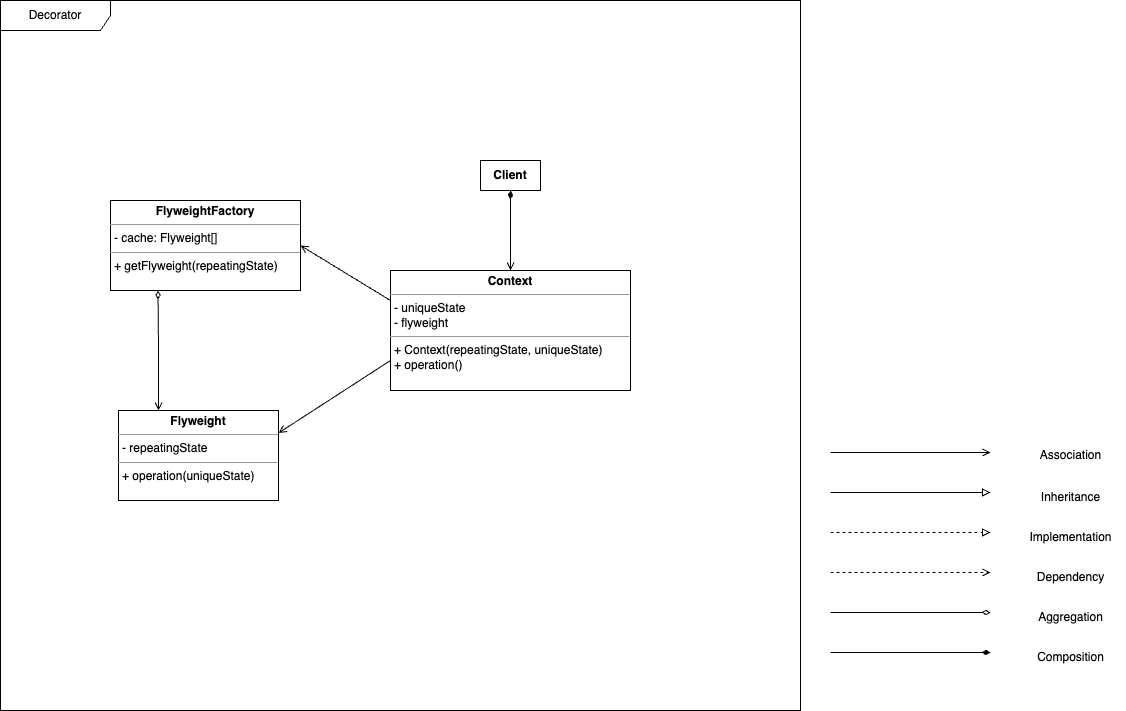

The diagram above was exported from draw.io. Its source (the exported page's mxGraphModel, read from the mxfile embedded in the PNG):
<mxGraphModel dx="714" dy="776" grid="1" gridSize="10" guides="1" tooltips="1" connect="1" arrows="1" fold="1" page="1" pageScale="1" pageWidth="1169" pageHeight="827" background="#ffffff" math="0" shadow="0">
  <root>
    <mxCell id="0" />
    <mxCell id="1" parent="0" />
    <mxCell id="C7NLP2P90zVWdkbIFHVU-33" value="Decorator" style="shape=umlFrame;whiteSpace=wrap;html=1;pointerEvents=0;width=110;height=30;" parent="1" vertex="1">
      <mxGeometry x="40" y="120" width="800" height="710" as="geometry" />
    </mxCell>
    <mxCell id="C7NLP2P90zVWdkbIFHVU-16" style="edgeStyle=orthogonalEdgeStyle;rounded=0;orthogonalLoop=1;jettySize=auto;html=1;exitX=1;exitY=0.5;exitDx=0;exitDy=0;endArrow=block;endFill=0;" parent="1" edge="1">
      <mxGeometry relative="1" as="geometry">
        <mxPoint x="870" y="612" as="sourcePoint" />
        <mxPoint x="1030" y="612" as="targetPoint" />
      </mxGeometry>
    </mxCell>
    <mxCell id="C7NLP2P90zVWdkbIFHVU-22" style="edgeStyle=orthogonalEdgeStyle;rounded=0;orthogonalLoop=1;jettySize=auto;html=1;exitX=1;exitY=0.5;exitDx=0;exitDy=0;dashed=1;endArrow=block;endFill=0;" parent="1" edge="1">
      <mxGeometry relative="1" as="geometry">
        <mxPoint x="870" y="652" as="sourcePoint" />
        <mxPoint x="1030" y="652" as="targetPoint" />
      </mxGeometry>
    </mxCell>
    <mxCell id="C7NLP2P90zVWdkbIFHVU-23" style="edgeStyle=orthogonalEdgeStyle;rounded=0;orthogonalLoop=1;jettySize=auto;html=1;exitX=1;exitY=0.5;exitDx=0;exitDy=0;dashed=1;endArrow=open;endFill=0;" parent="1" edge="1">
      <mxGeometry relative="1" as="geometry">
        <mxPoint x="870" y="692" as="sourcePoint" />
        <mxPoint x="1030" y="692" as="targetPoint" />
      </mxGeometry>
    </mxCell>
    <mxCell id="C7NLP2P90zVWdkbIFHVU-24" style="edgeStyle=orthogonalEdgeStyle;rounded=0;orthogonalLoop=1;jettySize=auto;html=1;exitX=1;exitY=0.5;exitDx=0;exitDy=0;endArrow=diamondThin;endFill=0;" parent="1" edge="1">
      <mxGeometry relative="1" as="geometry">
        <mxPoint x="870" y="732" as="sourcePoint" />
        <mxPoint x="1030" y="732" as="targetPoint" />
      </mxGeometry>
    </mxCell>
    <mxCell id="C7NLP2P90zVWdkbIFHVU-25" style="edgeStyle=orthogonalEdgeStyle;rounded=0;orthogonalLoop=1;jettySize=auto;html=1;exitX=1;exitY=0.5;exitDx=0;exitDy=0;endArrow=open;endFill=0;" parent="1" edge="1">
      <mxGeometry relative="1" as="geometry">
        <mxPoint x="870" y="572" as="sourcePoint" />
        <mxPoint x="1030" y="572" as="targetPoint" />
      </mxGeometry>
    </mxCell>
    <mxCell id="C7NLP2P90zVWdkbIFHVU-26" style="edgeStyle=orthogonalEdgeStyle;rounded=0;orthogonalLoop=1;jettySize=auto;html=1;exitX=1;exitY=0.5;exitDx=0;exitDy=0;endArrow=diamondThin;endFill=1;" parent="1" edge="1">
      <mxGeometry relative="1" as="geometry">
        <mxPoint x="870" y="772" as="sourcePoint" />
        <mxPoint x="1030" y="772" as="targetPoint" />
      </mxGeometry>
    </mxCell>
    <mxCell id="C7NLP2P90zVWdkbIFHVU-27" value="Association" style="text;html=1;align=center;verticalAlign=middle;resizable=0;points=[];autosize=1;strokeColor=none;fillColor=none;" parent="1" vertex="1">
      <mxGeometry x="1070" y="560" width="80" height="30" as="geometry" />
    </mxCell>
    <mxCell id="C7NLP2P90zVWdkbIFHVU-28" value="Inheritance" style="text;html=1;align=center;verticalAlign=middle;resizable=0;points=[];autosize=1;strokeColor=none;fillColor=none;" parent="1" vertex="1">
      <mxGeometry x="1070" y="602" width="80" height="30" as="geometry" />
    </mxCell>
    <mxCell id="C7NLP2P90zVWdkbIFHVU-29" value="Implementation" style="text;html=1;align=center;verticalAlign=middle;resizable=0;points=[];autosize=1;strokeColor=none;fillColor=none;" parent="1" vertex="1">
      <mxGeometry x="1055" y="642" width="110" height="30" as="geometry" />
    </mxCell>
    <mxCell id="C7NLP2P90zVWdkbIFHVU-30" value="Dependency" style="text;html=1;align=center;verticalAlign=middle;resizable=0;points=[];autosize=1;strokeColor=none;fillColor=none;" parent="1" vertex="1">
      <mxGeometry x="1065" y="682" width="90" height="30" as="geometry" />
    </mxCell>
    <mxCell id="C7NLP2P90zVWdkbIFHVU-31" value="Aggregation" style="text;html=1;align=center;verticalAlign=middle;resizable=0;points=[];autosize=1;strokeColor=none;fillColor=none;" parent="1" vertex="1">
      <mxGeometry x="1065" y="722" width="90" height="30" as="geometry" />
    </mxCell>
    <mxCell id="C7NLP2P90zVWdkbIFHVU-32" value="Composition" style="text;html=1;align=center;verticalAlign=middle;resizable=0;points=[];autosize=1;strokeColor=none;fillColor=none;" parent="1" vertex="1">
      <mxGeometry x="1065" y="762" width="90" height="30" as="geometry" />
    </mxCell>
    <mxCell id="C7NLP2P90zVWdkbIFHVU-64" value="&lt;p style=&quot;margin:0px;margin-top:4px;text-align:center;&quot;&gt;&lt;b&gt;FlyweightFactory&lt;/b&gt;&lt;/p&gt;&lt;hr size=&quot;1&quot;&gt;&lt;p style=&quot;margin:0px;margin-left:4px;&quot;&gt;- cache: Flyweight[]&lt;/p&gt;&lt;hr size=&quot;1&quot;&gt;&lt;p style=&quot;margin:0px;margin-left:4px;&quot;&gt;&lt;span style=&quot;background-color: initial;&quot;&gt;+ getFlyweight(repeatingState)&lt;/span&gt;&lt;/p&gt;" style="verticalAlign=top;align=left;overflow=fill;fontSize=12;fontFamily=Helvetica;html=1;whiteSpace=wrap;" parent="1" vertex="1">
      <mxGeometry x="150" y="320" width="190" height="90" as="geometry" />
    </mxCell>
    <mxCell id="C7NLP2P90zVWdkbIFHVU-69" value="&lt;b&gt;Client&lt;br&gt;&lt;/b&gt;" style="html=1;whiteSpace=wrap;" parent="1" vertex="1">
      <mxGeometry x="520" y="280" width="60" height="30" as="geometry" />
    </mxCell>
    <mxCell id="C7NLP2P90zVWdkbIFHVU-77" value="&lt;p style=&quot;margin:0px;margin-top:4px;text-align:center;&quot;&gt;&lt;b&gt;Context&lt;br&gt;&lt;/b&gt;&lt;/p&gt;&lt;hr size=&quot;1&quot;&gt;&lt;p style=&quot;margin:0px;margin-left:4px;&quot;&gt;- uniqueState&lt;/p&gt;&lt;p style=&quot;margin:0px;margin-left:4px;&quot;&gt;- flyweight&lt;/p&gt;&lt;hr size=&quot;1&quot;&gt;&lt;p style=&quot;margin:0px;margin-left:4px;&quot;&gt;&lt;span style=&quot;background-color: initial;&quot;&gt;+ Context(repeatingState, uniqueState)&lt;/span&gt;&lt;/p&gt;&lt;p style=&quot;margin:0px;margin-left:4px;&quot;&gt;&lt;span style=&quot;background-color: initial;&quot;&gt;+ operation()&lt;/span&gt;&lt;/p&gt;" style="verticalAlign=top;align=left;overflow=fill;fontSize=12;fontFamily=Helvetica;html=1;whiteSpace=wrap;" parent="1" vertex="1">
      <mxGeometry x="430" y="390" width="240" height="120" as="geometry" />
    </mxCell>
    <mxCell id="fnFtyAHqhOUcPZhJ-rqi-43" value="&lt;p style=&quot;margin:0px;margin-top:4px;text-align:center;&quot;&gt;&lt;b&gt;Flyweight&lt;/b&gt;&lt;/p&gt;&lt;hr size=&quot;1&quot;&gt;&lt;p style=&quot;margin:0px;margin-left:4px;&quot;&gt;- repeatingState&lt;/p&gt;&lt;hr size=&quot;1&quot;&gt;&lt;p style=&quot;margin:0px;margin-left:4px;&quot;&gt;&lt;span style=&quot;background-color: initial;&quot;&gt;+ operation(uniqueState)&lt;/span&gt;&lt;/p&gt;" style="verticalAlign=top;align=left;overflow=fill;fontSize=12;fontFamily=Helvetica;html=1;whiteSpace=wrap;" vertex="1" parent="1">
      <mxGeometry x="158" y="530" width="160" height="90" as="geometry" />
    </mxCell>
    <mxCell id="fnFtyAHqhOUcPZhJ-rqi-44" style="edgeStyle=orthogonalEdgeStyle;rounded=0;orthogonalLoop=1;jettySize=auto;html=1;exitX=0.25;exitY=0;exitDx=0;exitDy=0;endArrow=diamondThin;endFill=0;entryX=0.25;entryY=1;entryDx=0;entryDy=0;startArrow=open;startFill=0;" edge="1" parent="1" source="fnFtyAHqhOUcPZhJ-rqi-43" target="C7NLP2P90zVWdkbIFHVU-64">
      <mxGeometry relative="1" as="geometry">
        <mxPoint x="80" y="490" as="sourcePoint" />
        <mxPoint x="240" y="490" as="targetPoint" />
      </mxGeometry>
    </mxCell>
    <mxCell id="fnFtyAHqhOUcPZhJ-rqi-45" style="rounded=0;orthogonalLoop=1;jettySize=auto;html=1;exitX=0;exitY=0.25;exitDx=0;exitDy=0;endArrow=open;endFill=0;entryX=1;entryY=0.5;entryDx=0;entryDy=0;" edge="1" parent="1" source="C7NLP2P90zVWdkbIFHVU-77" target="C7NLP2P90zVWdkbIFHVU-64">
      <mxGeometry relative="1" as="geometry">
        <mxPoint x="400" y="602" as="sourcePoint" />
        <mxPoint x="560" y="602" as="targetPoint" />
      </mxGeometry>
    </mxCell>
    <mxCell id="fnFtyAHqhOUcPZhJ-rqi-46" style="rounded=0;orthogonalLoop=1;jettySize=auto;html=1;exitX=0;exitY=0.75;exitDx=0;exitDy=0;endArrow=open;endFill=0;entryX=1;entryY=0.25;entryDx=0;entryDy=0;" edge="1" parent="1" source="C7NLP2P90zVWdkbIFHVU-77" target="fnFtyAHqhOUcPZhJ-rqi-43">
      <mxGeometry relative="1" as="geometry">
        <mxPoint x="440" y="430" as="sourcePoint" />
        <mxPoint x="350" y="375" as="targetPoint" />
      </mxGeometry>
    </mxCell>
    <mxCell id="fnFtyAHqhOUcPZhJ-rqi-47" style="edgeStyle=orthogonalEdgeStyle;rounded=0;orthogonalLoop=1;jettySize=auto;html=1;exitX=0.5;exitY=0;exitDx=0;exitDy=0;endArrow=diamondThin;endFill=1;entryX=0.5;entryY=1;entryDx=0;entryDy=0;startArrow=open;startFill=0;" edge="1" parent="1" source="C7NLP2P90zVWdkbIFHVU-77" target="C7NLP2P90zVWdkbIFHVU-69">
      <mxGeometry relative="1" as="geometry">
        <mxPoint x="440" y="570" as="sourcePoint" />
        <mxPoint x="600" y="570" as="targetPoint" />
      </mxGeometry>
    </mxCell>
  </root>
</mxGraphModel>